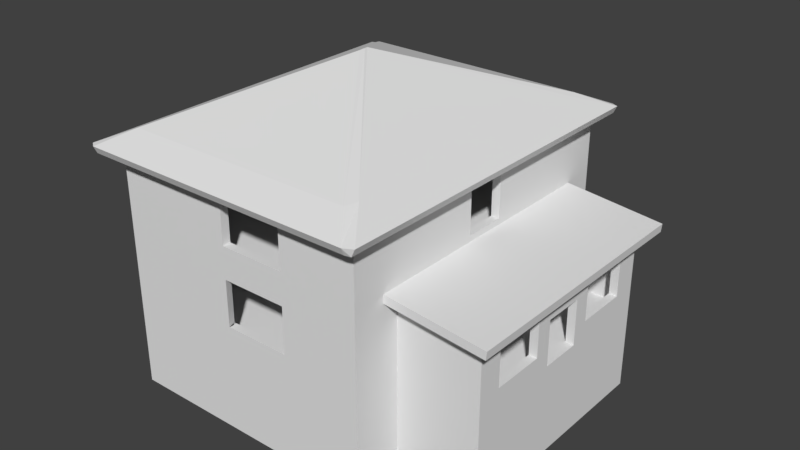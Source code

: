 # Source: Ireland_House_10_LM.blend  (saved by Blender 2.79.0; exported with 4.5.12 LTS)
import bpy
from mathutils import Matrix  # noqa: F401  (used for matrix-valued properties, if any)

bpy.ops.wm.read_factory_settings(use_empty=True)
scene = bpy.context.scene
scene.name = 'Scene'

# ---- collections
col_collection_1 = bpy.data.collections.new('Collection 1'); scene.collection.children.link(col_collection_1)

# ---- materials (node trees are filled in below, after node groups)
mat_material = bpy.data.materials.new('Material')
mat_material.alpha_threshold = 0.0
mat_material.use_transparent_shadow = False
mat_material.roughness = 0.5
mat_material.line_color = (0.0, 0.0, 0.0, 1.0)

# ---- material node trees

# ---- world
world_world = bpy.data.worlds.new('World'); scene.world = world_world
world_world.color = (0.05088, 0.05088, 0.05088)
world_world.use_sun_shadow = False
world_world.sun_shadow_jitter_overblur = 0.0
world_world.cycles.sampling_method = 'MANUAL'

# ---- meshes
me_cube = bpy.data.meshes.new('Cube')
me_cube.from_pydata([(8.0, 10.0, -5.25), (8.0, -10.0, -5.25), (-8.0, -10.0, -5.25), (-8.0, 10.0, -5.25), (7.5, 9.5, 0.25), (7.5, -9.5, 0.25), (-7.5, -9.5, 0.25), (8.0, 7.0, -5.25), (7.5, 7.0, 0.25), (-7.5, 7.0, 0.25), (8.0, -7.0, -5.25), (13.0, 7.0, -5.25), (13.0, -7.0, -5.25), (8.0, 6.5, 0.25), (7.5, 6.5, 0.25), (-7.5, 6.5, 0.25), (8.0, -6.5, 0.25), (12.5, 6.5, 0.25), (12.5, -6.5, 0.25), (8.0, -1.25, 0.25), (7.5, -1.25, 0.25), (13.0, -1.25, 0.25), (12.5, -1.25, 0.25), (12.5, 1.25, 0.25), (8.0, 1.25, 0.25), (7.5, 1.25, 0.25), (13.0, 1.25, 0.25), (7.5, -3.25, 0.25), (-7.5, -3.25, 0.25), (3.25, 7.0, 0.25), (3.25, 6.5, 0.25), (3.25, -3.25, 0.25), (5.75, 7.0, 0.25), (5.75, 6.5, 0.25), (5.75, -3.25, 0.25), (1.25, 9.5, 0.25), (1.25, 7.0, 0.25), (7.5, -2.75, 0.25), (-7.5, -2.75, 0.25), (3.25, -2.75, 0.25), (5.75, -2.75, 0.25), (-7.5, 9.5, 1.25), (-8.0, 5.501, 1.25), (13.0, -5.5, 1.25), (12.5, 5.501, 1.25), (12.5, -1.25, 1.25), (13.0, -1.25, 1.25), (-7.5, 2.25, 1.25), (13.0, 2.25, 1.25), (-8.0, 2.251, 1.25), (12.5, 2.25, 1.25), (-7.5, 5.501, 1.25), (13.0, 5.501, 1.25), (13.0, -2.25, 1.25), (12.5, -5.5, 1.25), (12.5, -2.25, 1.25), (3.25, -9.5, 1.25), (3.25, -10.0, 1.25), (-0.7496, 9.5, 0.25), (-0.7496, -10.0, 1.25), (-0.7496, 9.5, 1.25), (-0.7496, -9.5, 1.25), (12.5, -1.25, 3.0), (13.0, -1.25, 3.0), (8.0, 1.25, 3.0), (7.5, 1.25, 3.0), (13.0, 1.25, 3.0), (12.5, 1.25, 3.0), (5.75, -3.25, 3.0), (12.5, -2.25, 3.0), (3.25, -3.25, 3.0), (3.25, -2.75, 3.0), (5.75, -2.75, 3.0), (8.0, -1.25, 3.0), (7.5, -1.25, 3.0), (-8.0, 5.501, 4.0), (13.0, -5.5, 4.0), (-7.5, 2.25, 4.0), (13.0, 2.25, 4.0), (-7.5, 5.501, 4.0), (-8.0, 2.251, 4.0), (12.5, 2.25, 4.0), (13.0, -2.25, 4.0), (12.5, -2.25, 4.0), (12.5, -5.5, 4.0), (3.25, -9.5, 4.0), (3.25, -10.0, 4.0), (7.5, 7.0, 4.5), (8.0, -6.5, 4.5), (8.0, 6.5, 4.5), (7.5, 6.5, 4.5), (-7.5, 6.5, 4.5), (12.5, 6.5, 4.5), (12.5, -6.5, 4.5), (12.5, 5.501, 4.5), (8.0, 2.25, 4.5), (8.0, 1.25, 4.5), (-7.5, 2.25, 4.5), (12.5, 1.25, 4.5), (8.0, 5.501, 4.5), (-8.0, 2.251, 4.5), (8.0, -2.25, 4.5), (7.5, -2.75, 4.5), (7.5, -3.25, 4.5), (-7.5, -2.75, 4.5), (-7.5, -3.25, 4.5), (5.75, -3.25, 4.5), (12.5, -2.25, 4.5), (-0.75, -10.0, -5.25), (5.75, -2.75, 4.5), (12.5, 5.5, 4.5), (12.5, 5.5, 4.0), (13.0, 5.5, 4.0), (13.0, 5.5, 4.5), (3.317, -9.5, 0.25), (3.25, -10.0, -5.25), (-8.0, 2.251, 4.0), (-7.5, 2.251, 4.0), (-8.0, 2.251, 4.5), (-7.5, 2.251, 4.5), (12.5, 1.25, 5.0), (8.0, -7.0, 5.225), (-7.5, 9.5, 5.0), (8.0, 7.0, 5.225), (7.5, 7.0, 5.0), (-7.5, 7.0, 5.0), (8.0, -6.5, 5.0), (13.0, -7.0, 5.0), (12.5, 7.0, 5.0), (13.0, 7.0, 5.0), (12.5, -7.0, 5.0), (8.0, 6.5, 5.0), (7.5, 6.5, 5.0), (-7.5, 6.5, 5.0), (12.5, 6.5, 5.0), (12.5, -6.5, 5.0), (8.0, 2.25, 5.0), (8.0, 1.25, 5.0), (-7.5, 2.25, 5.0), (13.0, 1.25, 5.0), (8.0, 5.501, 5.0), (7.5, 5.501, 5.0), (13.0, 5.501, 5.0), (8.0, -2.25, 5.0), (7.5, -2.75, 5.0), (7.5, -3.25, 5.0), (-7.5, -2.75, 5.0), (-7.5, -3.25, 5.0), (13.0, -2.25, 5.0), (5.75, -3.25, 5.0), (3.25, -3.25, 5.0), (3.25, -2.75, 5.0), (5.75, -2.75, 5.0), (7.5, -1.25, 5.0), (8.0, -1.25, 5.0), (13.0, 5.5, 5.0), (3.25, -9.5, 5.0), (-7.5, 2.251, 5.0), (8.0, 5.5, 4.5), (8.0, 5.5, 5.0), (-3.5, 9.5, 5.0), (-3.5, 7.0, 5.0), (7.54, 7.0, 4.5), (-7.5, 7.0, 4.5), (3.25, -9.5, 4.5), (3.25, -9.5, 5.0), (5.75, -9.5, 4.5), (7.5, -9.5, 4.5), (-0.7496, -9.5, 4.5), (-7.5, -9.5, 4.5), (5.75, -9.5, 5.0), (7.5, -9.5, 5.0), (-0.7496, -9.5, 5.0), (-7.5, -9.5, 5.0), (3.25, 7.0, 3.0), (3.25, 6.5, 3.0), (5.75, 7.0, 3.0), (5.75, 6.5, 3.0), (5.75, 6.5, 4.5), (-6.5, 6.5, 5.0), (-6.5, 7.0, 5.0), (-4.0, 7.0, 5.0), (-4.0, 6.5, 5.0), (-0.7496, -10.0, 6.0), (-8.0, 5.501, 6.0), (8.0, 1.25, 6.0), (7.5, 1.25, 6.0), (-7.5, 5.501, 6.0), (-0.7496, -9.5, 6.0), (7.5, -1.25, 6.0), (8.0, -1.25, 6.0), (3.25, -9.5, 6.0), (3.25, -10.0, 6.0), (-8.0, 2.251, 6.0), (-7.5, 2.251, 6.0), (7.5, 7.0, 7.75), (7.5, 6.5, 7.75), (5.75, -3.25, 7.75), (3.25, -3.25, 7.75), (3.25, -2.75, 7.75), (5.75, -2.75, 7.75), (-6.5, 6.5, 7.75), (-6.5, 7.0, 7.75), (-4.0, 7.0, 8.75), (-0.7496, -10.0, 8.75), (-8.0, 5.501, 8.75), (8.0, 1.25, 8.75), (7.5, 1.25, 8.75), (-7.5, 2.25, 8.75), (-7.5, 5.501, 8.75), (-8.0, 2.251, 8.75), (3.25, -9.5, 8.75), (3.25, -10.0, 9.75), (-0.7496, -9.5, 8.75), (-4.0, 6.5, 8.75), (-4.0, 6.5, 7.75), (-4.0, 7.0, 7.75), (-4.0, 7.0, 9.25), (7.5, 9.5, 9.25), (7.5, -9.5, 9.25), (-7.5, 9.5, 9.25), (-7.5, -9.5, 9.25), (7.5, 7.0, 9.25), (-7.5, 7.0, 9.25), (7.5, 6.5, 9.25), (-7.5, 6.5, 9.25), (-7.5, 2.25, 9.25), (-8.0, 2.251, 9.25), (7.5, -2.75, 9.25), (7.5, -3.25, 9.25), (-7.5, -2.75, 9.25), (-7.5, -3.25, 9.25), (3.25, -9.5, 9.25), (3.25, -3.25, 9.25), (-0.7496, 9.5, 9.25), (-0.7496, -3.25, 9.25), (-4.0, -2.75, 9.25), (-6.5, -2.75, 9.25), (-4.0, 6.5, 9.25), (-4.0, 6.5, 9.25), (-4.0, 7.0, 9.25), (-8.0, 2.251, 8.75), (-7.5, 2.251, 8.75), (-8.0, 2.251, 9.25), (-7.5, 2.251, 9.25), (3.25, -9.5, 8.75), (3.25, -10.0, 8.75), (3.25, -9.5, 9.25), (7.5, -1.25, 8.75), (8.0, -1.25, 8.75), (8.0, -1.25, 9.25), (8.0, -9.5, 9.75), (8.0, -10.0, 9.75), (-8.0, 10.0, 9.75), (-8.0, -10.0, 9.75), (8.0, 10.0, 9.75), (8.0, 9.5, 9.75), (8.0, -7.0, 9.75), (7.5, -9.5, 9.75), (7.5, -10.0, 9.75), (7.5, -7.0, 9.75), (-7.5, 9.5, 9.75), (-7.5, -9.5, 9.75), (-7.5, 7.0, 9.75), (-8.0, 5.501, 9.75), (-7.5, 6.5, 9.75), (8.0, -5.5, 9.75), (7.5, -5.5, 9.75), (8.0, 2.25, 9.75), (7.5, 2.25, 9.75), (-7.5, 2.25, 9.75), (-7.5, 5.501, 9.75), (-8.0, 2.251, 9.75), (8.0, -2.25, 9.75), (7.5, -3.25, 9.75), (-7.5, -2.75, 9.75), (-7.5, -3.25, 9.75), (-6.5, 6.5, 9.75), (-8.0, 2.251, 9.75), (-7.5, 2.251, 9.75), (-0.75, -10.0, 9.75), (-4.0, 9.5, 9.25), (-4.0, 9.5, 9.25), (-6.5, 9.5, 9.75), (3.25, -3.25, 9.25), (-4.0, -2.75, 9.25), (13.91, -8.0, 4.484), (13.96, -8.0, 4.981), (13.91, 8.0, 4.484), (13.96, 8.0, 4.981), (7.762, 8.0, 5.154), (7.762, -8.0, 5.154), (7.816, -8.0, 5.651), (7.816, 8.0, 5.651), (8.45, 7.0, 5.225), (8.45, -7.0, 5.225), (8.45, 6.5, 5.0), (8.45, -6.5, 5.0), (6.988, -8.677, 9.98), (7.199, -8.677, 10.43), (6.988, 8.677, 9.98), (7.199, 8.677, 10.43), (8.801, -11.0, 9.135), (9.012, -11.0, 9.588), (8.801, 11.0, 9.135), (9.012, 11.0, 9.588), (-9.2, -11.0, 9.588), (-8.989, -11.0, 9.135), (-9.2, 11.0, 9.588), (-8.989, 11.0, 9.135), (-7.387, -8.677, 10.43), (-7.176, -8.677, 9.98), (-7.387, 8.677, 10.43), (-7.176, 8.677, 9.98), (-7.177, 9.167, 9.98), (-7.177, 9.378, 10.43), (-8.636, 10.98, 9.135), (-8.636, 11.19, 9.588), (7.158, 9.167, 9.98), (7.158, 9.378, 10.43), (8.616, 10.98, 9.135), (8.616, 11.19, 9.588), (-0.05112, 0.0, 13.81), (-0.1367, 4.662e-07, 13.81), (-0.09936, 0.05047, 13.36), (-0.09936, 0.2618, 13.81), (7.001, -9.262, 9.98), (7.001, -9.473, 10.43), (8.46, -11.07, 9.135), (8.46, -11.29, 9.588), (-7.334, -9.262, 9.98), (-7.334, -9.473, 10.43), (-8.792, -11.07, 9.135), (-8.792, -11.29, 9.588), (-0.07654, -0.1453, 13.36), (-0.07654, -0.3567, 13.81), (-7.406, 2.4, 1.401), (-7.406, 2.1, 1.101), (-8.106, 2.1, 1.101), (-8.106, 2.4, 1.401), (-7.406, 5.35, 1.401), (-8.106, 5.35, 1.401), (-7.406, 5.65, 1.101), (-8.106, 5.65, 1.101), (-7.406, 5.35, 3.851), (-8.106, 5.35, 3.851), (-7.406, 5.35, 4.151), (-8.106, 5.35, 4.151), (-7.406, 5.65, 4.151), (-8.106, 5.65, 4.151), (-7.406, 2.4, 3.851), (-8.106, 2.4, 3.851), (-7.406, 2.1, 4.151), (-8.106, 2.1, 4.151), (-7.406, 5.35, 3.851), (-7.406, 5.35, 4.151), (-8.106, 5.35, 3.851), (-8.106, 5.35, 4.151), (-0.75, -10.0, 6.0), (-8.0, -10.0, 6.0), (-0.75, -10.0, 4.062), (-8.0, -10.0, 4.062), (3.25, -10.0, 6.0), (3.25, -10.0, 4.062), (-0.75, -10.0, 1.269), (-8.0, -10.0, 1.269), (3.25, -10.0, -5.25), (3.25, -10.0, 1.269), (-0.75, -10.0, 8.729), (-8.0, -10.0, 8.729), (3.25, -10.0, 9.75), (3.25, -10.0, 8.729), (7.5, 7.0, 9.277), (-4.0, 7.0, 9.281), (-6.53, 7.0, 8.75), (-6.53, 7.0, 9.281), (-4.0, 7.0, 7.893), (-6.53, 7.0, 7.893), (-7.525, 7.0, 8.75), (-7.525, 7.0, 9.281), (-7.525, 7.0, 7.893), (-6.53, 7.0, 4.951), (-7.525, 7.0, 4.951), (7.5, 7.0, 0.25), (5.75, 7.0, 0.25), (3.317, -9.5, 4.5), (-0.9146, -9.5, 0.25), (-0.9146, -9.5, 4.5), (-7.5, -3.25, 1.227), (-7.5, -9.5, 1.227), (-0.9146, -9.5, 1.227), (-0.9146, -9.5, 0.25), (-0.9146, -9.5, 1.227), (3.321, -9.5, 0.25), (3.321, -9.5, 1.227), (-7.5, -9.5, 4.075), (-0.9146, -9.5, 4.075), (-7.5, -3.25, 4.075), (3.328, -9.5, 4.5), (3.328, -9.5, 4.075)], [(350, 336), (336, 340), (336, 339), (337, 338), (340, 341), (341, 339), (343, 342), (338, 343), (342, 337), (344, 346), (344, 345), (344, 340), (345, 341), (346, 347), (348, 349), (347, 349), (346, 348), (345, 347), (349, 343), (348, 342), (350, 351), (339, 351), (337, 352), (353, 352), (353, 338), (357, 353), (354, 355), (354, 356), (355, 357), (357, 356), (350, 354), (355, 352), (351, 356)], [(90, 178, 177, 33, 14), (54, 84, 76, 43), (107, 101, 96, 98), (288, 290, 293, 289), (314, 324, 325, 315, 317, 316), (148, 82, 53, 46, 63, 66, 139), (25, 24, 64, 65), (4, 35, 36, 29, 30, 15, 38, 39, 31, 28, 6, 5, 27, 34, 40, 37, 20, 19, 16, 18, 22, 21, 26, 23, 17, 13, 24, 25, 14, 33, 32, 8), (39, 38, 104, 109, 72, 71), (90, 14, 25, 65, 74, 20, 37, 102), (51, 42, 49, 47), (44, 50, 48, 52), (55, 54, 43, 53), (57, 86, 85, 56), (45, 62, 63, 46, 21, 22), (27, 103, 106, 68, 34), (132, 196, 195, 124), (225, 239, 285, 237, 230), (179, 180, 202, 201), (30, 29, 174, 175), (49, 80, 77, 47), (395, 397, 105, 169), (89, 99, 95, 96, 101, 88, 16, 19, 73, 64, 24, 13), (253, 3, 2, 365, 361, 359, 369, 254, 272, 227, 210, 100, 80, 49, 42, 75, 116, 118, 193, 184, 205, 241, 243, 278, 264), (310, 331, 335, 323, 312, 308, 306), (183, 188, 213, 204), (167, 103, 27, 5), (31, 39, 71, 70), (63, 62, 67, 66), (16, 88, 93, 18), (325, 323, 335, 322), (152, 149, 197, 200), (70, 71, 72, 68), (65, 64, 73, 74), (82, 148, 143, 101, 107, 83), (68, 106, 105, 397, 388, 28, 31, 70), (167, 5, 114, 385), (36, 35, 160, 161), (76, 84, 83, 82), (17, 23, 67, 98, 110, 111, 81, 50, 44, 94, 92), (8, 87, 124, 195, 222, 218, 4), (47, 77, 97, 104, 38, 15, 91, 119, 117, 79, 51), (110, 158, 159, 155, 113), (23, 26, 66, 67), (223, 263, 265, 225, 133, 125), (122, 125, 161, 160), (247, 221, 231, 235, 284), (151, 150, 147, 173, 172, 165, 170, 149, 152, 144, 132, 182, 181, 180, 179, 133, 146), (106, 103, 167, 166), (103, 145, 171, 167), (145, 149, 170, 171), (97, 100, 210, 208, 138), (147, 105, 169, 173), (143, 148, 139, 120, 137, 154), (266, 267, 260, 257), (98, 96, 95, 158, 110), (123, 294, 128, 129, 11, 7), (78, 81, 111, 112), (55, 69, 45, 22, 18, 93, 107, 83, 84, 54), (52, 48, 78, 112, 113, 155, 139, 66, 26, 21, 46, 53, 43, 76, 82, 148, 127, 12, 11, 129, 142), (75, 79, 117, 116), (50, 81, 78, 48), (153, 154, 190, 189), (294, 296, 134, 128), (297, 295, 130, 135), (134, 131, 140, 142, 129, 128), (286, 287, 292, 291), (107, 93, 88, 101), (150, 151, 199, 198), (90, 178, 162, 87), (106, 166, 164, 168, 169, 105), (120, 98, 96, 137), (92, 94, 99, 89), (186, 185, 206, 207), (93, 135, 126, 88), (155, 159, 136, 137, 120, 139), (365, 2, 108, 364), (134, 92, 89, 131), (162, 176, 174, 29, 36, 9, 163), (32, 33, 177, 176), (109, 104, 163, 162), (8, 87, 90, 14), (12, 127, 130, 295, 121, 10), (91, 163, 9, 15), (175, 174, 176, 177), (102, 109, 178, 90), (144, 102, 90, 87, 124, 132), (184, 187, 209, 205), (215, 239, 225, 133, 179, 201), (157, 194, 193, 118, 119), (185, 186, 189, 190), (188, 183, 192, 191), (187, 184, 193, 194), (145, 229, 233, 235, 231, 147, 150, 198, 197, 149), (186, 141, 153, 189), (177, 178, 162, 176), (40, 72, 109, 102, 37), (255, 253, 264, 271, 265, 263, 261, 256), (66, 139, 120, 98, 67), (124, 181, 203, 195), (98, 67, 62, 45, 69, 83, 107), (211, 232, 219, 171, 170, 165), (17, 92, 89, 13), (20, 74, 73, 19), (145, 171, 219, 229), (182, 214, 203, 181), (208, 226, 230, 146, 138), (143, 154, 190, 249, 250, 126), (228, 224, 196, 132, 141, 186, 207, 248, 189, 153, 144), (133, 225, 244, 242, 209, 187, 194, 157), (126, 135, 130, 127, 148, 143), (231, 221, 173, 147), (34, 68, 72, 40), (1, 252, 212, 115), (4, 218, 234, 220, 122, 41, 60, 58, 35), (52, 142, 140, 99, 94, 44), (51, 79, 75, 42), (198, 199, 200, 197), (201, 202, 216, 215), (56, 61, 59, 57), (243, 244, 279, 278), (226, 227, 272, 270), (219, 232, 233, 229), (207, 206, 249, 248), (182, 132, 196, 224, 238, 214), (156, 172, 173, 221, 247, 245, 213, 188, 191), (253, 255, 0, 3), (204, 213, 245, 246), (236, 228, 144, 152, 200, 199, 151, 146, 230, 237), (122, 220, 223, 125), (277, 283, 261, 263, 265), (205, 209, 242, 241), (123, 7, 0, 255, 256, 268, 273, 266, 257, 251, 252, 1, 10, 121, 126, 250, 249, 206, 185, 190, 154, 137, 136, 140, 131), (240, 223, 220, 282), (251, 258, 259, 252), (53, 82, 83, 69, 55), (269, 274, 273, 268), (289, 293, 292, 287), (104, 146, 133, 125, 163), (265, 225, 230, 275), (30, 175, 177, 178, 91, 15), (223, 263, 261, 220), (217, 281, 234, 218, 222), (221, 262, 276, 231), (238, 224, 228, 236), (248, 249, 190, 189), (288, 289, 287, 286), (286, 291, 290, 288), (126, 121, 295, 297), (123, 131, 296, 294), (304, 305, 303, 302), (307, 306, 308, 309), (333, 329, 327, 335, 331), (322, 335, 327, 299), (323, 325, 315, 312), (306, 333, 331, 310), (331, 335, 334, 330, 332, 333), (316, 317, 321, 320), (328, 329, 333, 332), (305, 321, 319, 301), (321, 317, 315, 325, 319), (299, 327, 329, 303), (302, 303, 329, 328), (302, 328, 326, 298), (307, 332, 333, 306), (304, 302, 298, 300, 318, 320), (312, 315, 317, 308), (308, 317, 316, 309), (309, 316, 314, 313), (304, 320, 321, 305), (301, 319, 325, 322, 299, 303, 305), (328, 332, 330, 326), (314, 316, 320, 318), (309, 313, 311, 330, 332, 307), (369, 359, 358, 368), (359, 361, 360, 358), (358, 360, 363, 362), (361, 365, 364, 360), (364, 108, 366, 367), (254, 369, 368, 280), (280, 368, 371, 370), (195, 203, 373, 372), (163, 181, 124, 162), (373, 203, 374, 375), (374, 203, 376, 377), (374, 377, 380, 378), (375, 374, 378, 379), (380, 377, 381, 382), (8, 32, 384, 383), (162, 383, 384, 176), (395, 169, 387, 396), (6, 389, 390, 386), (6, 28, 388, 389), (386, 390, 392, 391), (391, 392, 394, 393), (389, 395, 396, 390), (389, 388, 397, 395), (396, 387, 398, 399), (364, 390, 396, 360), (360, 396, 399, 363)])
_uv = me_cube.uv_layers.new(name='UVMap')
_uv.uv.foreach_set('vector', [0.2539, 0.7472, 0.2539, 0.7472, 0.2539, 0.7472, 0.2539, 0.7472, 0.2539, 0.7472, 0.2549, 0.2253, 0.2549, 0.2253, 0.2549, 0.2253, 0.2549, 0.2253, 0.2539, 0.7472, 0.2539, 0.7472, 0.2539, 0.7472, 0.2539, 0.7472, 0.7571, 0.2346, 0.7571, 0.2346, 0.7571, 0.2346, 0.7571, 0.2346, 0.2539, 0.7471, 0.2539, 0.7471, 0.2539, 0.7471, 0.2539, 0.7471, 0.2539, 0.7471, 0.2539, 0.7471, 0.2539, 0.7472, 0.2539, 0.7472, 0.2539, 0.7472, 0.2539, 0.7472, 0.2539, 0.7472, 0.2539, 0.7472, 0.2539, 0.7472, 0.2539, 0.7472, 0.2539, 0.7472, 0.2539, 0.7472, 0.2539, 0.7472, 0.7656, 0.7315, 0.7656, 0.7315, 0.7656, 0.7315, 0.7656, 0.7315, 0.7656, 0.7315, 0.7656, 0.7315, 0.7656, 0.7315, 0.7656, 0.7315, 0.7656, 0.7315, 0.7656, 0.7315, 0.7656, 0.7315, 0.7656, 0.7315, 0.7656, 0.7315, 0.7656, 0.7315, 0.7656, 0.7315, 0.7656, 0.7315, 0.7656, 0.7315, 0.7656, 0.7315, 0.7656, 0.7315, 0.7656, 0.7315, 0.7656, 0.7315, 0.7656, 0.7315, 0.7656, 0.7315, 0.7656, 0.7315, 0.7656, 0.7315, 0.7656, 0.7315, 0.7656, 0.7315, 0.7656, 0.7315, 0.7656, 0.7315, 0.7656, 0.7315, 0.7656, 0.7315, 0.7656, 0.7315, 0.2539, 0.7472, 0.2539, 0.7472, 0.2539, 0.7472, 0.2539, 0.7472, 0.2539, 0.7472, 0.2539, 0.7472, 0.2539, 0.7472, 0.2539, 0.7472, 0.2539, 0.7472, 0.2539, 0.7472, 0.2539, 0.7472, 0.2539, 0.7472, 0.2539, 0.7472, 0.2539, 0.7472, 0.2549, 0.2253, 0.2549, 0.2253, 0.2549, 0.2253, 0.2549, 0.2253, 0.2549, 0.2253, 0.2549, 0.2253, 0.2549, 0.2253, 0.2549, 0.2253, 0.2549, 0.2253, 0.2549, 0.2253, 0.2549, 0.2253, 0.2549, 0.2253, 0.2549, 0.2253, 0.2549, 0.2253, 0.2549, 0.2253, 0.2549, 0.2253, 0.2549, 0.2253, 0.2549, 0.2253, 0.2549, 0.2253, 0.2549, 0.2253, 0.2549, 0.2253, 0.2549, 0.2253, 0.2539, 0.7472, 0.2539, 0.7472, 0.2539, 0.7472, 0.2539, 0.7472, 0.2539, 0.7472, 0.2539, 0.7472, 0.2539, 0.7472, 0.2539, 0.7472, 0.2539, 0.7472, 0.2539, 0.7472, 0.2539, 0.7472, 0.2539, 0.7472, 0.2539, 0.7472, 0.2539, 0.7472, 0.2539, 0.7472, 0.2539, 0.7472, 0.2539, 0.7472, 0.2539, 0.7472, 0.2539, 0.7472, 0.2539, 0.7472, 0.2539, 0.7471, 0.2539, 0.7471, 0.2549, 0.2253, 0.2549, 0.2253, 0.2549, 0.2253, 0.2549, 0.2253, 0.2539, 0.7472, 0.2539, 0.7472, 0.2539, 0.7472, 0.2539, 0.7472, 0.2539, 0.7472, 0.2539, 0.7472, 0.2539, 0.7472, 0.2539, 0.7472, 0.2539, 0.7472, 0.2539, 0.7472, 0.2539, 0.7472, 0.2539, 0.7472, 0.2539, 0.7472, 0.2539, 0.7472, 0.2539, 0.7472, 0.2539, 0.7472, 0.2539, 0.7472, 0.2539, 0.7472, 0.2539, 0.7472, 0.2539, 0.7472, 0.2539, 0.7472, 0.2539, 0.7472, 0.2539, 0.7472, 0.2539, 0.7472, 0.2539, 0.7472, 0.2539, 0.7472, 0.2539, 0.7472, 0.2539, 0.7472, 0.2539, 0.7472, 0.2539, 0.7472, 0.2539, 0.7472, 0.2539, 0.7472, 0.254, 0.7472, 0.2539, 0.7472, 0.2539, 0.7472, 0.2539, 0.7472, 0.2539, 0.7472, 0.2539, 0.7472, 0.2539, 0.7472, 0.2539, 0.7472, 0.2539, 0.7472, 0.757, 0.2346, 0.757, 0.2346, 0.757, 0.2346, 0.757, 0.2346, 0.757, 0.2346, 0.757, 0.2346, 0.757, 0.2346, 0.2549, 0.2253, 0.2549, 0.2253, 0.2549, 0.2253, 0.2549, 0.2253, 0.2539, 0.7472, 0.2539, 0.7472, 0.2539, 0.7472, 0.2539, 0.7472, 0.2539, 0.7472, 0.2539, 0.7472, 0.2539, 0.7472, 0.2539, 0.7472, 0.2549, 0.2253, 0.2549, 0.2253, 0.2549, 0.2253, 0.2549, 0.2253, 0.2539, 0.7472, 0.2539, 0.7472, 0.2539, 0.7472, 0.2539, 0.7472, 0.757, 0.2346, 0.757, 0.2346, 0.757, 0.2346, 0.757, 0.2346, 0.2539, 0.7472, 0.2539, 0.7472, 0.2539, 0.7472, 0.2539, 0.7472, 0.2539, 0.7472, 0.2539, 0.7472, 0.2539, 0.7472, 0.2539, 0.7472, 0.2539, 0.7472, 0.2539, 0.7472, 0.2539, 0.7472, 0.2539, 0.7472, 0.2539, 0.7471, 0.2539, 0.7471, 0.2539, 0.7471, 0.2539, 0.7471, 0.2539, 0.7471, 0.2539, 0.7471, 0.2539, 0.7472, 0.2539, 0.7472, 0.2539, 0.7472, 0.2539, 0.7472, 0.2539, 0.7472, 0.2539, 0.7472, 0.2539, 0.7472, 0.2539, 0.7472, 0.2539, 0.7472, 0.2539, 0.7472, 0.2539, 0.7472, 0.2539, 0.7472, 0.7656, 0.7315, 0.7656, 0.7315, 0.7656, 0.7315, 0.7656, 0.7315, 0.2549, 0.2253, 0.2549, 0.2253, 0.2549, 0.2253, 0.2549, 0.2253, 0.2539, 0.7472, 0.2539, 0.7472, 0.2539, 0.7472, 0.2539, 0.7472, 0.2539, 0.7472, 0.2539, 0.7472, 0.2539, 0.7472, 0.2539, 0.7472, 0.2539, 0.7472, 0.2539, 0.7472, 0.2539, 0.7472, 0.2539, 0.7472, 0.2539, 0.7472, 0.2539, 0.7472, 0.2539, 0.7472, 0.2539, 0.7472, 0.2539, 0.7472, 0.2539, 0.7472, 0.2539, 0.7472, 0.2539, 0.7472, 0.2539, 0.7472, 0.2539, 0.7472, 0.2539, 0.7472, 0.2539, 0.7472, 0.2539, 0.7472, 0.2539, 0.7472, 0.2539, 0.7472, 0.2539, 0.7472, 0.2539, 0.7472, 0.2539, 0.7472, 0.2539, 0.7472, 0.2539, 0.7472, 0.2539, 0.7472, 0.2539, 0.7472, 0.2549, 0.2253, 0.2549, 0.2253, 0.2549, 0.2253, 0.2549, 0.2253, 0.2539, 0.7472, 0.2539, 0.7472, 0.2539, 0.7472, 0.2539, 0.7472, 0.2539, 0.7472, 0.2539, 0.7472, 0.7656, 0.7315, 0.7656, 0.7315, 0.7656, 0.7315, 0.7656, 0.7315, 0.2539, 0.7472, 0.2539, 0.7472, 0.2539, 0.7472, 0.2539, 0.7472, 0.2539, 0.7472, 0.7656, 0.7315, 0.7656, 0.7315, 0.7656, 0.7315, 0.7656, 0.7315, 0.7656, 0.7315, 0.7656, 0.7315, 0.7656, 0.7315, 0.7656, 0.7315, 0.7656, 0.7315, 0.7656, 0.7315, 0.7656, 0.7315, 0.7656, 0.7315, 0.7656, 0.7315, 0.7656, 0.7315, 0.7656, 0.7315, 0.7656, 0.7315, 0.7656, 0.7315, 0.2539, 0.7472, 0.2539, 0.7472, 0.2539, 0.7472, 0.2539, 0.7472, 0.2539, 0.7471, 0.2539, 0.7471, 0.2539, 0.7471, 0.2539, 0.7471, 0.7656, 0.7315, 0.7656, 0.7315, 0.7656, 0.7315, 0.7656, 0.7315, 0.2549, 0.2253, 0.2549, 0.2253, 0.2549, 0.2253, 0.2549, 0.2253, 0.2549, 0.2253, 0.2539, 0.7471, 0.2539, 0.7471, 0.2539, 0.7471, 0.2539, 0.7471, 0.2539, 0.7472, 0.2539, 0.7472, 0.2539, 0.7472, 0.2539, 0.7472, 0.2539, 0.7472, 0.2539, 0.7472, 0.2539, 0.7472, 0.2539, 0.7472, 0.2539, 0.7472, 0.2539, 0.7472, 0.2539, 0.7472, 0.2539, 0.7472, 0.2539, 0.7472, 0.2539, 0.7472, 0.2539, 0.7472, 0.2539, 0.7472, 0.2539, 0.7472, 0.2539, 0.7472, 0.2539, 0.7472, 0.2539, 0.7472, 0.2539, 0.7472, 0.2549, 0.2253, 0.2549, 0.2253, 0.2549, 0.2253, 0.2549, 0.2253, 0.2539, 0.7472, 0.2539, 0.7472, 0.2539, 0.7472, 0.2539, 0.7472, 0.2539, 0.7472, 0.2539, 0.7472, 0.2539, 0.7472, 0.2539, 0.7472, 0.2539, 0.7472, 0.2539, 0.7472, 0.2539, 0.7472, 0.2539, 0.7472, 0.2539, 0.7472, 0.2539, 0.7472, 0.2539, 0.7472, 0.2539, 0.7472, 0.2539, 0.7472, 0.2539, 0.7472, 0.2539, 0.7472, 0.2539, 0.7472, 0.2539, 0.7472, 0.2539, 0.7472, 0.2539, 0.7472, 0.2539, 0.7472, 0.2539, 0.7472, 0.2539, 0.7472, 0.2539, 0.7472, 0.2539, 0.7472, 0.2539, 0.7472, 0.2539, 0.7472, 0.2539, 0.7472, 0.2549, 0.2253, 0.2549, 0.2253, 0.2549, 0.2253, 0.2549, 0.2253, 0.2549, 0.2253, 0.2549, 0.2253, 0.2549, 0.2253, 0.2549, 0.2253, 0.2539, 0.7471, 0.2539, 0.7471, 0.2539, 0.7471, 0.2539, 0.7471, 0.2539, 0.7472, 0.2539, 0.7472, 0.2539, 0.7472, 0.2539, 0.7472, 0.2539, 0.7472, 0.2539, 0.7472, 0.2539, 0.7472, 0.2539, 0.7472, 0.2539, 0.7472, 0.2539, 0.7472, 0.2539, 0.7472, 0.2539, 0.7472, 0.2539, 0.7472, 0.2539, 0.7472, 0.7571, 0.2346, 0.7571, 0.2346, 0.7571, 0.2346, 0.7571, 0.2346, 0.2539, 0.7472, 0.2539, 0.7472, 0.2539, 0.7472, 0.2539, 0.7472, 0.2539, 0.7472, 0.2539, 0.7472, 0.2539, 0.7472, 0.2539, 0.7472, 0.2539, 0.7471, 0.2539, 0.7471, 0.2539, 0.7471, 0.2539, 0.7471, 0.2539, 0.7472, 0.2539, 0.7472, 0.2539, 0.7472, 0.2539, 0.7472, 0.2539, 0.7472, 0.2539, 0.7472, 0.2539, 0.7471, 0.2539, 0.7471, 0.2539, 0.7471, 0.2539, 0.7471, 0.2539, 0.7472, 0.2539, 0.7472, 0.2539, 0.7472, 0.2539, 0.7472, 0.2549, 0.2253, 0.2549, 0.2253, 0.2549, 0.2253, 0.2549, 0.2253, 0.2539, 0.7472, 0.2539, 0.7472, 0.2539, 0.7472, 0.2539, 0.7472, 0.2539, 0.7472, 0.2539, 0.7472, 0.2539, 0.7472, 0.2539, 0.7472, 0.2539, 0.7472, 0.2539, 0.7472, 0.2539, 0.7472, 0.2539, 0.7472, 0.2539, 0.7472, 0.2539, 0.7472, 0.2539, 0.7472, 0.2539, 0.7472, 0.2539, 0.7472, 0.2539, 0.7472, 0.2539, 0.7471, 0.2539, 0.7471, 0.2539, 0.7471, 0.2539, 0.7472, 0.2539, 0.7472, 0.2539, 0.7472, 0.2539, 0.7471, 0.2539, 0.7472, 0.2539, 0.7472, 0.2539, 0.7472, 0.2539, 0.7472, 0.2539, 0.7472, 0.2539, 0.7472, 0.2539, 0.7472, 0.2539, 0.7472, 0.2539, 0.7471, 0.2539, 0.7471, 0.2539, 0.7471, 0.2539, 0.7471, 0.2539, 0.7472, 0.2539, 0.7472, 0.2539, 0.7472, 0.2539, 0.7472, 0.2539, 0.7472, 0.2539, 0.7472, 0.2539, 0.7471, 0.2539, 0.7471, 0.2539, 0.7472, 0.2539, 0.7472, 0.2539, 0.7471, 0.2539, 0.7471, 0.2539, 0.7471, 0.2539, 0.7471, 0.2539, 0.7472, 0.2539, 0.7472, 0.2539, 0.7472, 0.2539, 0.7472, 0.2539, 0.7472, 0.2539, 0.7472, 0.2539, 0.7472, 0.2539, 0.7472, 0.2539, 0.7472, 0.2539, 0.7472, 0.2549, 0.2253, 0.2549, 0.2253, 0.2549, 0.2253, 0.2549, 0.2253, 0.2539, 0.7472, 0.2539, 0.7472, 0.2539, 0.7472, 0.2539, 0.7472, 0.2539, 0.7472, 0.2539, 0.7472, 0.2539, 0.7472, 0.2539, 0.7472, 0.2539, 0.7472, 0.2539, 0.7472, 0.2539, 0.7472, 0.2549, 0.2253, 0.2549, 0.2253, 0.2549, 0.2253, 0.2549, 0.2253, 0.2549, 0.2253, 0.2549, 0.2253, 0.2549, 0.2253, 0.2549, 0.2253, 0.2549, 0.2253, 0.2549, 0.2253, 0.2549, 0.2253, 0.2549, 0.2253, 0.2539, 0.7472, 0.2539, 0.7472, 0.2539, 0.7472, 0.2539, 0.7472, 0.2539, 0.7472, 0.2539, 0.7472, 0.2539, 0.7472, 0.2539, 0.7472, 0.2539, 0.7472, 0.2539, 0.7472, 0.2539, 0.7472, 0.2539, 0.7472, 0.2539, 0.7472, 0.2539, 0.7472, 0.2539, 0.7471, 0.2539, 0.7471, 0.2539, 0.7471, 0.2539, 0.7471, 0.2539, 0.7472, 0.2539, 0.7472, 0.2539, 0.7472, 0.2539, 0.7472, 0.2539, 0.7472, 0.2539, 0.7472, 0.2539, 0.7472, 0.2539, 0.7472, 0.2539, 0.7472, 0.2539, 0.7472, 0.2539, 0.7472, 0.2539, 0.7472, 0.2539, 0.7472, 0.2539, 0.7471, 0.2539, 0.7471, 0.2539, 0.7471, 0.2539, 0.7471, 0.2539, 0.7471, 0.2539, 0.7472, 0.2539, 0.7472, 0.2539, 0.7472, 0.2539, 0.7472, 0.2539, 0.7472, 0.2539, 0.7472, 0.2539, 0.7472, 0.2539, 0.7472, 0.2539, 0.7472, 0.2539, 0.7472, 0.2539, 0.7472, 0.2656, 0.2042, 0.2656, 0.2042, 0.2656, 0.2042, 0.2656, 0.2042, 0.2656, 0.2042, 0.2656, 0.2042, 0.2539, 0.7472, 0.2539, 0.7472, 0.2539, 0.7472, 0.2539, 0.7472, 0.2539, 0.7472, 0.2539, 0.7472, 0.2539, 0.7472, 0.2539, 0.7472, 0.2539, 0.7472, 0.2539, 0.7472, 0.2539, 0.7472, 0.2539, 0.7472, 0.2539, 0.7472, 0.2539, 0.7472, 0.2539, 0.7472, 0.2539, 0.7472, 0.2539, 0.7472, 0.2539, 0.7472, 0.2539, 0.7472, 0.2539, 0.7472, 0.2539, 0.7472, 0.2539, 0.7472, 0.2539, 0.7472, 0.2539, 0.7472, 0.2539, 0.7472, 0.2539, 0.7472, 0.2539, 0.7472, 0.2539, 0.7472, 0.2539, 0.7472, 0.2539, 0.7472, 0.2539, 0.7472, 0.2539, 0.7472, 0.2539, 0.7472, 0.2539, 0.7472, 0.2539, 0.7472, 0.2539, 0.7472, 0.2539, 0.7472, 0.2539, 0.7472, 0.2539, 0.7472, 0.2539, 0.7472, 0.254, 0.7472, 0.2539, 0.7472, 0.2539, 0.7472, 0.2539, 0.7472, 0.2539, 0.7472, 0.2539, 0.7472, 0.2539, 0.7472, 0.2539, 0.7472, 0.2539, 0.7472, 0.2539, 0.7472, 0.2539, 0.7472, 0.2539, 0.7472, 0.2539, 0.7472, 0.2539, 0.7472, 0.2539, 0.7472, 0.2539, 0.7472, 0.2539, 0.7472, 0.2539, 0.7472, 0.2539, 0.7472, 0.2539, 0.7472, 0.2539, 0.7472, 0.2539, 0.7472, 0.2539, 0.7472, 0.2539, 0.7472, 0.2539, 0.7472, 0.2539, 0.7472, 0.2539, 0.7472, 0.2539, 0.7472, 0.2539, 0.7472, 0.2539, 0.7472, 0.2539, 0.7472, 0.2539, 0.7472, 0.2539, 0.7472, 0.2549, 0.2253, 0.2549, 0.2253, 0.2549, 0.2253, 0.2549, 0.2253, 0.2549, 0.2253, 0.2549, 0.2253, 0.2549, 0.2253, 0.2549, 0.2253, 0.2549, 0.2253, 0.2549, 0.2253, 0.2539, 0.7472, 0.2539, 0.7472, 0.2539, 0.7472, 0.2539, 0.7472, 0.2539, 0.7472, 0.2539, 0.7472, 0.2539, 0.7472, 0.2539, 0.7472, 0.2549, 0.2253, 0.2549, 0.2253, 0.2549, 0.2253, 0.2549, 0.2253, 0.2539, 0.7472, 0.2539, 0.7472, 0.2539, 0.7472, 0.2539, 0.7472, 0.2539, 0.7472, 0.2539, 0.7472, 0.2539, 0.7472, 0.2539, 0.7472, 0.2539, 0.7472, 0.2539, 0.7472, 0.2539, 0.7472, 0.2539, 0.7472, 0.2549, 0.2253, 0.2549, 0.2253, 0.2549, 0.2253, 0.2549, 0.2253, 0.2539, 0.7472, 0.2539, 0.7472, 0.2539, 0.7472, 0.2539, 0.7472, 0.2539, 0.7472, 0.2539, 0.7472, 0.2539, 0.7472, 0.2539, 0.7472, 0.2539, 0.7472, 0.2539, 0.7472, 0.2539, 0.7472, 0.2539, 0.7472, 0.2539, 0.7472, 0.2539, 0.7472, 0.2539, 0.7472, 0.2539, 0.7472, 0.2539, 0.7472, 0.2539, 0.7472, 0.2539, 0.7472, 0.2549, 0.2253, 0.2549, 0.2253, 0.2549, 0.2253, 0.2549, 0.2253, 0.2539, 0.7472, 0.2539, 0.7472, 0.2539, 0.7472, 0.2539, 0.7472, 0.2539, 0.7472, 0.2539, 0.7472, 0.2539, 0.7472, 0.2539, 0.7472, 0.2539, 0.7472, 0.2539, 0.7472, 0.2539, 0.7472, 0.2539, 0.7472, 0.2539, 0.7472, 0.2539, 0.7472, 0.2539, 0.7471, 0.2539, 0.7471, 0.2539, 0.7471, 0.2539, 0.7471, 0.2539, 0.7471, 0.2549, 0.2253, 0.2549, 0.2253, 0.2549, 0.2253, 0.2549, 0.2253, 0.2539, 0.7472, 0.2539, 0.7472, 0.2539, 0.7472, 0.2539, 0.7472, 0.2539, 0.7472, 0.2539, 0.7472, 0.2539, 0.7472, 0.2539, 0.7472, 0.2539, 0.7472, 0.2539, 0.7472, 0.2539, 0.7472, 0.2539, 0.7472, 0.2539, 0.7472, 0.2539, 0.7472, 0.2539, 0.7472, 0.2539, 0.7472, 0.2539, 0.7472, 0.2539, 0.7472, 0.2539, 0.7472, 0.2539, 0.7472, 0.2539, 0.7472, 0.2539, 0.7472, 0.2539, 0.7472, 0.2539, 0.7472, 0.2539, 0.7472, 0.2539, 0.7472, 0.2539, 0.7472, 0.2539, 0.7472, 0.2539, 0.7472, 0.2539, 0.7472, 0.2539, 0.7472, 0.2539, 0.7472, 0.2539, 0.7472, 0.2549, 0.2253, 0.2549, 0.2253, 0.2549, 0.2253, 0.2549, 0.2253, 0.2549, 0.2253, 0.2539, 0.7472, 0.2539, 0.7472, 0.2539, 0.7472, 0.2539, 0.7472, 0.7571, 0.2346, 0.7571, 0.2346, 0.7571, 0.2346, 0.7571, 0.2346, 0.2539, 0.7472, 0.2539, 0.7472, 0.2539, 0.7472, 0.2539, 0.7472, 0.2539, 0.7472, 0.2539, 0.7472, 0.2539, 0.7472, 0.2539, 0.7472, 0.2539, 0.7472, 0.2539, 0.7472, 0.2539, 0.7471, 0.2539, 0.7471, 0.2539, 0.7471, 0.2539, 0.7471, 0.2539, 0.7472, 0.2539, 0.7472, 0.2539, 0.7472, 0.2539, 0.7472, 0.2539, 0.7472, 0.2539, 0.7472, 0.2539, 0.7472, 0.2539, 0.7472, 0.2539, 0.7472, 0.2539, 0.7472, 0.2539, 0.7471, 0.2539, 0.7471, 0.2539, 0.7471, 0.2539, 0.7471, 0.2539, 0.7472, 0.2539, 0.7472, 0.2539, 0.7472, 0.2539, 0.7472, 0.2549, 0.2253, 0.2549, 0.2253, 0.2549, 0.2253, 0.2549, 0.2253, 0.7571, 0.2346, 0.7571, 0.2346, 0.7571, 0.2346, 0.7571, 0.2346, 0.7571, 0.2346, 0.7571, 0.2346, 0.7571, 0.2346, 0.7571, 0.2346, 0.2539, 0.7472, 0.2539, 0.7472, 0.2539, 0.7472, 0.2539, 0.7472, 0.2539, 0.7472, 0.2539, 0.7472, 0.2539, 0.7472, 0.2539, 0.7472, 0.757, 0.2346, 0.757, 0.2346, 0.757, 0.2346, 0.757, 0.2346, 0.757, 0.2346, 0.757, 0.2346, 0.757, 0.2346, 0.757, 0.2346, 0.757, 0.2346, 0.757, 0.2346, 0.757, 0.2346, 0.757, 0.2346, 0.757, 0.2346, 0.757, 0.2346, 0.757, 0.2346, 0.757, 0.2346, 0.757, 0.2346, 0.757, 0.2346, 0.757, 0.2346, 0.757, 0.2346, 0.757, 0.2346, 0.757, 0.2346, 0.757, 0.2346, 0.757, 0.2346, 0.757, 0.2346, 0.2539, 0.7471, 0.2539, 0.7471, 0.2539, 0.7471, 0.2539, 0.7471, 0.2539, 0.7471, 0.2539, 0.7471, 0.757, 0.2346, 0.757, 0.2346, 0.757, 0.2346, 0.757, 0.2346, 0.757, 0.2346, 0.757, 0.2346, 0.757, 0.2346, 0.757, 0.2346, 0.757, 0.2346, 0.757, 0.2346, 0.757, 0.2346, 0.757, 0.2346, 0.757, 0.2346, 0.757, 0.2346, 0.757, 0.2346, 0.757, 0.2346, 0.757, 0.2346, 0.757, 0.2346, 0.757, 0.2346, 0.757, 0.2346, 0.757, 0.2346, 0.757, 0.2346, 0.757, 0.2346, 0.757, 0.2346, 0.757, 0.2346, 0.757, 0.2346, 0.757, 0.2346, 0.757, 0.2346, 0.757, 0.2346, 0.757, 0.2346, 0.757, 0.2346, 0.757, 0.2346, 0.757, 0.2346, 0.757, 0.2346, 0.757, 0.2346, 0.757, 0.2346, 0.757, 0.2346, 0.757, 0.2346, 0.757, 0.2346, 0.757, 0.2346, 0.757, 0.2346, 0.757, 0.2346, 0.757, 0.2346, 0.7538, 0.2323, 0.7538, 0.2323, 0.7538, 0.2323, 0.7538, 0.2323, 0.757, 0.2346, 0.757, 0.2346, 0.757, 0.2346, 0.757, 0.2346, 0.757, 0.2346, 0.757, 0.2346, 0.757, 0.2346, 0.757, 0.2346, 0.757, 0.2346, 0.757, 0.2346, 0.757, 0.2346, 0.757, 0.2346, 0.757, 0.2346, 0.757, 0.2346, 0.757, 0.2346, 0.757, 0.2346, 0.757, 0.2346, 0.757, 0.2346, 0.757, 0.2346, 0.757, 0.2346, 0.757, 0.2346, 0.757, 0.2346, 0.757, 0.2346, 0.757, 0.2346, 0.757, 0.2346, 0.757, 0.2346, 0.757, 0.2346, 0.757, 0.2346, 0.757, 0.2346, 0.2539, 0.7472, 0.2539, 0.7472, 0.2539, 0.7472, 0.2539, 0.7472, 0.2539, 0.7472, 0.2539, 0.7472, 0.2539, 0.7472, 0.2539, 0.7472, 0.2539, 0.7472, 0.2539, 0.7472, 0.2539, 0.7472, 0.2539, 0.7472, 0.2539, 0.7472, 0.2539, 0.7472, 0.2539, 0.7472, 0.2539, 0.7472, 0.2539, 0.7472, 0.2539, 0.7472, 0.2539, 0.7472, 0.2539, 0.7472, 0.2539, 0.7472, 0.2539, 0.7472, 0.2539, 0.7472, 0.2539, 0.7472, 0.2539, 0.7472, 0.2539, 0.7472, 0.2539, 0.7472, 0.2539, 0.7472, 0.2539, 0.7472, 0.2539, 0.7472, 0.2539, 0.7472, 0.2539, 0.7472, 0.2539, 0.7472, 0.2539, 0.7472, 0.2539, 0.7472, 0.2539, 0.7472, 0.2539, 0.7472, 0.2539, 0.7472, 0.2539, 0.7472, 0.2539, 0.7472, 0.2539, 0.7472, 0.2539, 0.7472, 0.2539, 0.7472, 0.2539, 0.7472, 0.2539, 0.7472, 0.2539, 0.7472, 0.2539, 0.7472, 0.2539, 0.7472, 0.2539, 0.7472, 0.2539, 0.7472, 0.2539, 0.7472, 0.2539, 0.7472, 0.2539, 0.7472, 0.2539, 0.7472, 0.2539, 0.7472, 0.2539, 0.7472, 0.7656, 0.7315, 0.7656, 0.7315, 0.7656, 0.7315, 0.7656, 0.7315, 0.2539, 0.7315, 0.2539, 0.7315, 0.25, 0.7316, 0.25, 0.7316, 0.2539, 0.7472, 0.2539, 0.7472, 0.2539, 0.7472, 0.2539, 0.7472, 0.2539, 0.7472, 0.2539, 0.7472, 0.2539, 0.7472, 0.2539, 0.7472, 0.2539, 0.7472, 0.2539, 0.7472, 0.2539, 0.7472, 0.2539, 0.7472, 0.2539, 0.7472, 0.2539, 0.7472, 0.2539, 0.7472, 0.2539, 0.7472, 0.2539, 0.7472, 0.2539, 0.7472, 0.2539, 0.7472, 0.2539, 0.7472, 0.2539, 0.7472, 0.2539, 0.7472, 0.2539, 0.7472, 0.2539, 0.7472, 0.2539, 0.7472, 0.2539, 0.7472, 0.2539, 0.7472, 0.2539, 0.7472, 0.2539, 0.7472, 0.2539, 0.7472, 0.2539, 0.7472, 0.2539, 0.7472, 0.25, 0.2237, 0.25, 0.2237, 0.25, 0.2237, 0.25, 0.2237, 0.25, 0.2237, 0.25, 0.2237, 0.25, 0.2237, 0.25, 0.2237])
me_cube.materials.append(mat_material)
me_cube.use_remesh_preserve_volume = False
me_cube.use_remesh_preserve_attributes = False
me_cube.use_mirror_vertex_groups = False
me_cube.update()

# ---- objects
ob_house1 = bpy.data.objects.new('house1', me_cube)

# ---- transforms, parenting, visibility, modifiers, constraints
ob_house1.location = (0.0, 0.0, 0.0)
ob_house1.lock_rotations_4d = False
ob_house1.empty_display_type = 'ARROWS'
ob_house1.lineart.crease_threshold = 0.0

# ---- collection membership
col_collection_1.objects.link(ob_house1)

# ---- scene / render settings (as saved in the file)
scene.frame_start = 1; scene.frame_end = 250; scene.frame_set(1)
scene.render.engine = 'BLENDER_EEVEE_NEXT'
scene.render.resolution_percentage = 50
scene.render.dither_intensity = 0.0
scene.cycles.use_denoising = False
scene.cycles.samples = 128
scene.cycles.sampling_pattern = 'TABULATED_SOBOL'
scene.cycles.use_adaptive_sampling = False
scene.cycles.use_light_tree = False
scene.cycles.blur_glossy = 0.0
scene.cycles.sample_clamp_indirect = 0.0
scene.view_settings.view_transform = 'Standard'
bpy.context.view_layer.update()

# ---- added for rendering (the .blend has no active camera and no usable light): camera, sun
cam_auto = bpy.data.cameras.new('AutoCamera')
cam_auto.lens = 50.0
cam_auto.sensor_width = 36.0
cam_auto.clip_end = 1000.0
ob_auto_camera = bpy.data.objects.new('AutoCamera', cam_auto)
scene.collection.objects.link(ob_auto_camera)
ob_auto_camera.location = (37.0638, -41.6663, 32.0279)
ob_auto_camera.rotation_euler = (1.09748, -7.21219e-08, 0.694738)
scene.camera = ob_auto_camera
light_auto_sun = bpy.data.lights.new('AutoSun', 'SUN')
light_auto_sun.energy = 3.0
light_auto_sun.angle = 0.0523599
ob_auto_sun = bpy.data.objects.new('AutoSun', light_auto_sun)
scene.collection.objects.link(ob_auto_sun)
ob_auto_sun.rotation_euler = (0.872665, 0.174533, 0.523599)
bpy.context.view_layer.update()
